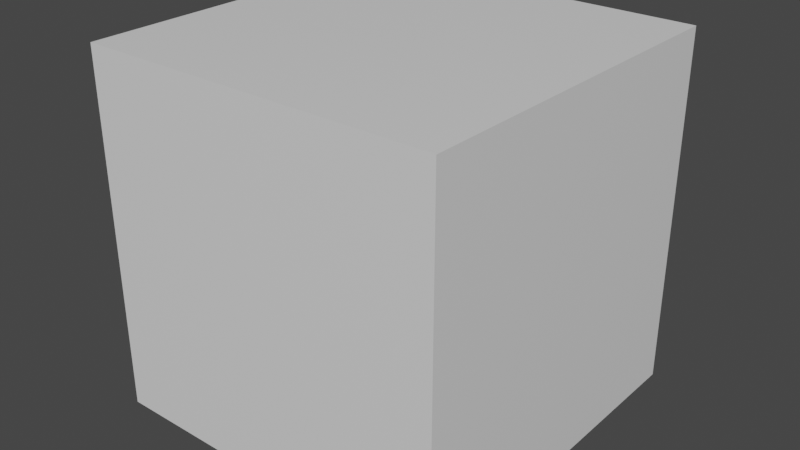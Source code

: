 # Source: MovingCube.blend  (saved by Blender 2.90.8; exported with 4.5.12 LTS)
import bpy
from mathutils import Matrix  # noqa: F401  (used for matrix-valued properties, if any)

bpy.ops.wm.read_factory_settings(use_empty=True)
scene = bpy.context.scene
scene.name = 'Scene'

# ---- collections
col_collection = bpy.data.collections.new('Collection'); scene.collection.children.link(col_collection)

# ---- materials (node trees are filled in below, after node groups)
mat_material = bpy.data.materials.new('Material')
mat_material.alpha_threshold = 0.0
mat_material.use_transparent_shadow = False
mat_material.line_color = (0.0, 0.0, 0.0, 1.0)

# ---- material node trees
mat_material.use_nodes = True; mat_material.node_tree.nodes.clear()
_N = mat_material.node_tree.nodes; _L = mat_material.node_tree.links
n0 = _N.new('ShaderNodeOutputMaterial'); n0.name = 'Material Output'; n0.location = (300, 300)
n1 = _N.new('ShaderNodeBsdfPrincipled'); n1.name = 'Principled BSDF'; n1.location = (10, 300)
n1.distribution = 'GGX'
n1.subsurface_method = 'BURLEY'
n1.inputs[2].default_value = 0.4
n1.inputs[3].default_value = 1.45
n1.inputs[27].default_value = (0.0, 0.0, 0.0, 1.0)
n1.inputs[28].default_value = 1.0
_L.new(n1.outputs[0], n0.inputs[0])
n0.is_active_output = True

# ---- world
world_world = bpy.data.worlds.new('World'); scene.world = world_world
world_world.use_nodes = True; world_world.node_tree.nodes.clear()
_N = world_world.node_tree.nodes; _L = world_world.node_tree.links
n0 = _N.new('ShaderNodeOutputWorld'); n0.name = 'World Output'; n0.location = (300, 300)
n1 = _N.new('ShaderNodeBackground'); n1.name = 'Background'; n1.location = (10, 300)
n1.inputs[0].default_value = (0.05088, 0.05088, 0.05088, 1.0)
_L.new(n1.outputs[0], n0.inputs[0])
n0.is_active_output = True
world_world.color = (0.05088, 0.05088, 0.05088)
world_world.use_sun_shadow = False
world_world.sun_shadow_jitter_overblur = 0.0

# ---- meshes
me_cube = bpy.data.meshes.new('Cube')
me_cube.from_pydata([(1.0, 1.0, 1.0), (1.0, 1.0, -1.0), (1.0, -1.0, 1.0), (1.0, -1.0, -1.0), (-1.0, 1.0, 1.0), (-1.0, 1.0, -1.0), (-1.0, -1.0, 1.0), (-1.0, -1.0, -1.0)], [], [(0, 4, 6, 2), (3, 2, 6, 7), (7, 6, 4, 5), (5, 1, 3, 7), (1, 0, 2, 3), (5, 4, 0, 1)])
_uv = me_cube.uv_layers.new(name='UVMap')
_uv.uv.foreach_set('vector', [0.625, 0.5, 0.875, 0.5, 0.875, 0.75, 0.625, 0.75, 0.375, 0.75, 0.625, 0.75, 0.625, 1.0, 0.375, 1.0, 0.375, 0.0, 0.625, 0.0, 0.625, 0.25, 0.375, 0.25, 0.125, 0.5, 0.375, 0.5, 0.375, 0.75, 0.125, 0.75, 0.375, 0.5, 0.625, 0.5, 0.625, 0.75, 0.375, 0.75, 0.375, 0.25, 0.625, 0.25, 0.625, 0.5, 0.375, 0.5])
me_cube.materials.append(mat_material)
me_cube.use_remesh_preserve_volume = False
me_cube.use_remesh_preserve_attributes = False
me_cube.use_mirror_vertex_groups = False
me_cube.update()

# ---- objects
ob_cube = bpy.data.objects.new('Cube', me_cube)

# ---- transforms, parenting, visibility, modifiers, constraints
ob_cube.location = (0.7656, 0.0, 0.0)
ob_cube.lock_rotations_4d = False
ob_cube.empty_display_type = 'ARROWS'
ob_cube.lineart.crease_threshold = 0.0

# ---- collection membership
col_collection.objects.link(ob_cube)

# ---- scene / render settings (as saved in the file)
scene.frame_start = 1; scene.frame_end = 70; scene.frame_set(45)
scene.render.engine = 'BLENDER_EEVEE_NEXT'
scene.cycles.use_denoising = False
scene.cycles.samples = 128
scene.cycles.sampling_pattern = 'TABULATED_SOBOL'
scene.cycles.use_adaptive_sampling = False
scene.cycles.use_light_tree = False
scene.view_settings.view_transform = 'Filmic'
bpy.context.view_layer.update()

# ---- added for rendering (the .blend has no active camera and no usable light): camera, sun
cam_auto = bpy.data.cameras.new('AutoCamera')
cam_auto.lens = 50.0
cam_auto.sensor_width = 36.0
cam_auto.clip_end = 1000.0
ob_auto_camera = bpy.data.objects.new('AutoCamera', cam_auto)
scene.collection.objects.link(ob_auto_camera)
ob_auto_camera.location = (3.9707, -3.84609, 2.56406)
ob_auto_camera.rotation_euler = (1.09748, -7.21219e-08, 0.694738)
scene.camera = ob_auto_camera
light_auto_sun = bpy.data.lights.new('AutoSun', 'SUN')
light_auto_sun.energy = 3.0
light_auto_sun.angle = 0.0523599
ob_auto_sun = bpy.data.objects.new('AutoSun', light_auto_sun)
scene.collection.objects.link(ob_auto_sun)
ob_auto_sun.rotation_euler = (0.872665, 0.174533, 0.523599)
bpy.context.view_layer.update()
